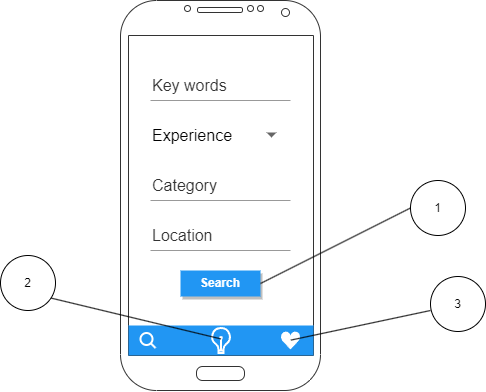

The diagram above was exported from draw.io. Its source (the exported page's mxGraphModel, read from the mxfile embedded in the PNG):
<mxGraphModel dx="1195" dy="583" grid="1" gridSize="10" guides="1" tooltips="1" connect="1" arrows="1" fold="1" page="1" pageScale="1" pageWidth="827" pageHeight="1169" math="0" shadow="0">
  <root>
    <mxCell id="0" />
    <mxCell id="1" parent="0" />
    <mxCell id="lwgR20NxoAEdR5yHLPkd-1" value="" style="verticalLabelPosition=bottom;verticalAlign=top;html=1;shadow=0;dashed=0;strokeWidth=1;shape=mxgraph.android.phone2;strokeColor=#333333;" parent="1" vertex="1">
      <mxGeometry x="270" y="50" width="200" height="390" as="geometry" />
    </mxCell>
    <mxCell id="lwgR20NxoAEdR5yHLPkd-2" value="Key words" style="text;fontColor=#333333;fontSize=16;verticalAlign=middle;strokeColor=none;fillColor=none;whiteSpace=wrap;html=1;" parent="1" vertex="1">
      <mxGeometry x="300" y="120" width="140" height="30" as="geometry" />
    </mxCell>
    <mxCell id="lwgR20NxoAEdR5yHLPkd-3" value="" style="dashed=0;shape=line;strokeWidth=1;noLabel=1;strokeColor=#333333;opacity=50;" parent="1" vertex="1">
      <mxGeometry x="300" y="145" width="140" height="10" as="geometry" />
    </mxCell>
    <mxCell id="lwgR20NxoAEdR5yHLPkd-4" value="" style="shape=rect;strokeColor=none;fillColor=none;" parent="1" vertex="1">
      <mxGeometry x="280" y="170" width="160" height="35" as="geometry" />
    </mxCell>
    <mxCell id="lwgR20NxoAEdR5yHLPkd-8" value="Experience" style="text;fontColor=#000000;fontSize=16;verticalAlign=middle;strokeColor=none;fillColor=none;whiteSpace=wrap;html=1;" parent="lwgR20NxoAEdR5yHLPkd-4" vertex="1">
      <mxGeometry x="20" width="130" height="30" as="geometry" />
    </mxCell>
    <mxCell id="lwgR20NxoAEdR5yHLPkd-9" value="" style="dashed=0;shape=triangle;noLabel=1;strokeColor=none;fillColor=#666666;direction=south;" parent="lwgR20NxoAEdR5yHLPkd-8" vertex="1">
      <mxGeometry x="1" y="0.5" width="10" height="5" relative="1" as="geometry">
        <mxPoint x="-14" y="-3" as="offset" />
      </mxGeometry>
    </mxCell>
    <mxCell id="lwgR20NxoAEdR5yHLPkd-11" value="Category" style="text;fontColor=#333333;fontSize=16;verticalAlign=middle;strokeColor=none;fillColor=none;whiteSpace=wrap;html=1;" parent="1" vertex="1">
      <mxGeometry x="300" y="220" width="140" height="30" as="geometry" />
    </mxCell>
    <mxCell id="lwgR20NxoAEdR5yHLPkd-12" value="" style="dashed=0;shape=line;strokeWidth=1;noLabel=1;strokeColor=#333333;opacity=50;" parent="1" vertex="1">
      <mxGeometry x="300" y="245" width="140" height="10" as="geometry" />
    </mxCell>
    <mxCell id="lwgR20NxoAEdR5yHLPkd-13" value="Location" style="text;fontColor=#333333;fontSize=16;verticalAlign=middle;strokeColor=none;fillColor=none;whiteSpace=wrap;html=1;" parent="1" vertex="1">
      <mxGeometry x="300" y="270" width="140" height="30" as="geometry" />
    </mxCell>
    <mxCell id="lwgR20NxoAEdR5yHLPkd-14" value="" style="dashed=0;shape=line;strokeWidth=1;noLabel=1;strokeColor=#333333;opacity=50;fillColor=#333333;" parent="1" vertex="1">
      <mxGeometry x="300" y="295" width="140" height="10" as="geometry" />
    </mxCell>
    <mxCell id="lwgR20NxoAEdR5yHLPkd-15" value="Search" style="whiteSpace=wrap;html=1;dashed=0;align=center;fontSize=12;shape=rect;fillColor=#2196F3;strokeColor=none;fontStyle=1;shadow=1;fontColor=#ffffff;" parent="1" vertex="1">
      <mxGeometry x="330" y="320" width="80" height="26" as="geometry" />
    </mxCell>
    <mxCell id="lwgR20NxoAEdR5yHLPkd-16" value="" style="dashed=0;align=center;fontSize=12;shape=rect;fillColor=#2196F3;strokeColor=none;shadow=0;hachureGap=4;pointerEvents=0;fontFamily=Helvetica;" parent="1" vertex="1">
      <mxGeometry x="278" y="375" width="185" height="30" as="geometry" />
    </mxCell>
    <mxCell id="lwgR20NxoAEdR5yHLPkd-21" value="" style="html=1;dashed=0;aspect=fixed;verticalLabelPosition=bottom;verticalAlign=top;align=center;shape=mxgraph.gmdl.heart;strokeColor=none;fillColor=#FFFFFF;shadow=0;sketch=0;" parent="1" vertex="1">
      <mxGeometry x="430" y="381" width="20" height="18" as="geometry" />
    </mxCell>
    <mxCell id="lwgR20NxoAEdR5yHLPkd-22" value="" style="html=1;verticalLabelPosition=bottom;align=center;labelBackgroundColor=#ffffff;verticalAlign=top;strokeWidth=2;strokeColor=#FFFFFF;shadow=0;dashed=0;shape=mxgraph.ios7.icons.looking_glass;fillColor=#2196F3;" parent="1" vertex="1">
      <mxGeometry x="290" y="382.5" width="15" height="15" as="geometry" />
    </mxCell>
    <mxCell id="lwgR20NxoAEdR5yHLPkd-23" value="" style="html=1;verticalLabelPosition=bottom;align=center;labelBackgroundColor=#ffffff;verticalAlign=top;strokeWidth=2;strokeColor=#FFFFFF;shadow=0;dashed=0;shape=mxgraph.ios7.icons.lightbulb;fillColor=#2196F3;" parent="1" vertex="1">
      <mxGeometry x="360.90000000000003" y="377.5" width="19.2" height="25" as="geometry" />
    </mxCell>
    <mxCell id="tZj4OZN2STEBmQ2tZRp3-1" value="" style="endArrow=none;html=1;rounded=0;exitX=1;exitY=0.5;exitDx=0;exitDy=0;entryX=0;entryY=0.5;entryDx=0;entryDy=0;" edge="1" parent="1" source="lwgR20NxoAEdR5yHLPkd-15" target="tZj4OZN2STEBmQ2tZRp3-2">
      <mxGeometry width="50" height="50" relative="1" as="geometry">
        <mxPoint x="380" y="340" as="sourcePoint" />
        <mxPoint x="560" y="270" as="targetPoint" />
      </mxGeometry>
    </mxCell>
    <mxCell id="tZj4OZN2STEBmQ2tZRp3-2" value="1" style="ellipse;whiteSpace=wrap;html=1;aspect=fixed;" vertex="1" parent="1">
      <mxGeometry x="560" y="230" width="55" height="55" as="geometry" />
    </mxCell>
    <mxCell id="tZj4OZN2STEBmQ2tZRp3-3" value="" style="endArrow=none;html=1;rounded=0;exitX=0.495;exitY=0.436;exitDx=0;exitDy=0;exitPerimeter=0;" edge="1" parent="1" source="lwgR20NxoAEdR5yHLPkd-23">
      <mxGeometry width="50" height="50" relative="1" as="geometry">
        <mxPoint x="296" y="388" as="sourcePoint" />
        <mxPoint x="194" y="346" as="targetPoint" />
      </mxGeometry>
    </mxCell>
    <mxCell id="tZj4OZN2STEBmQ2tZRp3-4" value="2" style="ellipse;whiteSpace=wrap;html=1;aspect=fixed;" vertex="1" parent="1">
      <mxGeometry x="150" y="305" width="55" height="55" as="geometry" />
    </mxCell>
    <mxCell id="tZj4OZN2STEBmQ2tZRp3-5" value="" style="endArrow=none;html=1;rounded=0;exitX=0.52;exitY=0.478;exitDx=0;exitDy=0;exitPerimeter=0;" edge="1" parent="1" source="lwgR20NxoAEdR5yHLPkd-21">
      <mxGeometry width="50" height="50" relative="1" as="geometry">
        <mxPoint x="420" y="343" as="sourcePoint" />
        <mxPoint x="580" y="360" as="targetPoint" />
      </mxGeometry>
    </mxCell>
    <mxCell id="tZj4OZN2STEBmQ2tZRp3-6" value="3" style="ellipse;whiteSpace=wrap;html=1;aspect=fixed;" vertex="1" parent="1">
      <mxGeometry x="580" y="326" width="55" height="55" as="geometry" />
    </mxCell>
  </root>
</mxGraphModel>